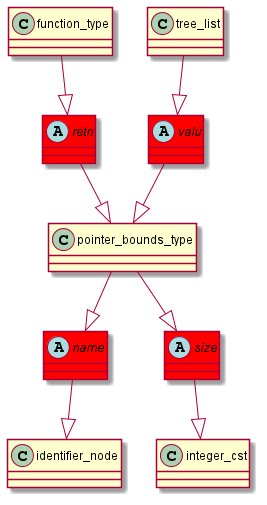

The diagram above was rendered by PlantUML. Its source (embedded in the PNG):
@startuml
abstract class	valu	 #red	
valu	 --|> 	pointer_bounds_type	
tree_list	 --|> 	valu	
abstract class	name	 #red	
name	 --|> 	identifier_node	
pointer_bounds_type	 --|> 	name	
abstract class	size	 #red	
size	 --|> 	integer_cst	
pointer_bounds_type	 --|> 	size	
abstract class	retn	 #red	
retn	 --|> 	pointer_bounds_type	
function_type	 --|> 	retn	
@enduml